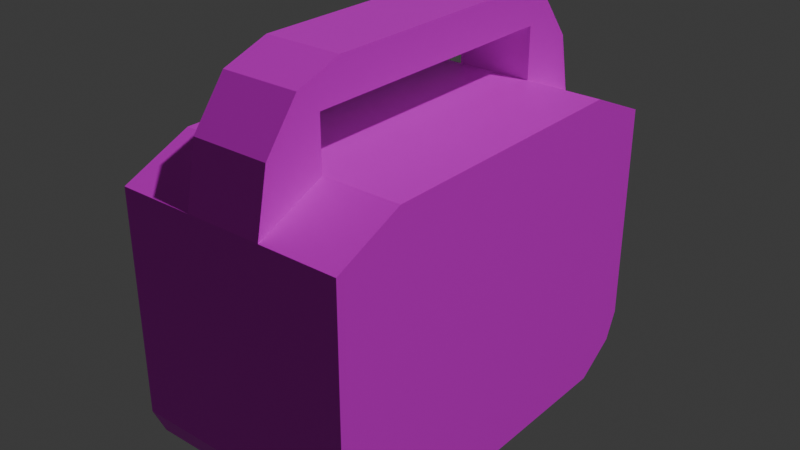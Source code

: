 # Source: BombaDeInfusion.blend  (saved by Blender 4.2.66; exported with 4.5.12 LTS)
import bpy
from mathutils import Matrix  # noqa: F401  (used for matrix-valued properties, if any)

bpy.ops.wm.read_factory_settings(use_empty=True)
scene = bpy.context.scene
scene.name = 'Scene'

# ---- collections
col_collection = bpy.data.collections.new('Collection'); scene.collection.children.link(col_collection)

# ---- images (referenced by path relative to the original .blend; pixels are not part of the script)
import os
ASSET_DIR = os.environ.get("B2B_ASSET_DIR", "")  # directory of the original .blend (textures are referenced by path, not embedded)
HERE = os.path.dirname(os.path.abspath(__file__))  # packed textures are extracted next to this script under _unpacked/

def load_image(name, relpath, width, height, colorspace="sRGB"):
    """Load a texture the original file referenced (path relative to the .blend, or extracted next to this script)."""
    p = next((c for c in (os.path.join(HERE, relpath), os.path.join(ASSET_DIR, relpath)) if relpath and os.path.exists(c)), "")
    if p:
        img = bpy.data.images.load(p, check_existing=True)
        img.name = name
    else:  # same state as the original file: an image datablock whose file is absent (Cycles renders it pink)
        img = bpy.data.images.new(name, width, height)
        img.source = "FILE"
        img.filepath = "//" + (relpath or name)
    img.colorspace_settings.name = colorspace
    return img
img_medifusion_jpg_001 = load_image('Medifusion.jpg.001', 'Medifusion.jpg', 1024, 1024, 'sRGB')

# ---- materials (node trees are filled in below, after node groups)
mat_material = bpy.data.materials.new('Material')
mat_material.alpha_threshold = 0.0
mat_material.use_transparent_shadow = False
mat_material.roughness = 0.5
mat_material.line_color = (0.0, 0.0, 0.0, 1.0)

# ---- material node trees
mat_material.use_nodes = True; mat_material.node_tree.nodes.clear()
_N = mat_material.node_tree.nodes; _L = mat_material.node_tree.links
n0 = _N.new('ShaderNodeOutputMaterial'); n0.name = 'Material Output'; n0.location = (300, 300)
n1 = _N.new('ShaderNodeBsdfPrincipled'); n1.name = 'Principled BSDF'; n1.location = (10, 300)
n1.inputs[3].default_value = 1.45
n2 = _N.new('ShaderNodeTexImage'); n2.name = 'Image Texture'; n2.location = (-280, 280)
n2.image = img_medifusion_jpg_001
n2.interpolation = 'Cubic'
_L.new(n1.outputs[0], n0.inputs[0])
_L.new(n2.outputs[0], n1.inputs[0])
n0.is_active_output = True

# ---- world
world_world = bpy.data.worlds.new('World'); scene.world = world_world
world_world.use_nodes = True; world_world.node_tree.nodes.clear()
_N = world_world.node_tree.nodes; _L = world_world.node_tree.links
n0 = _N.new('ShaderNodeOutputWorld'); n0.name = 'World Output'; n0.location = (300, 300)
n1 = _N.new('ShaderNodeBackground'); n1.name = 'Background'; n1.location = (10, 300)
n1.inputs[0].default_value = (0.05088, 0.05088, 0.05088, 1.0)
_L.new(n1.outputs[0], n0.inputs[0])
n0.is_active_output = True
world_world.color = (0.05088, 0.05088, 0.05088)
world_world.sun_shadow_jitter_overblur = 0.0

# ---- lights
light_light = bpy.data.lights.new('Light', 'POINT')
light_light.energy = 1000.0
light_light.shadow_soft_size = 0.1

# ---- meshes
me_cube = bpy.data.meshes.new('Cube')
me_cube.from_pydata([(0.4, -0.5375, 0.358), (-0.4, -0.5375, 0.358), (0.4, 0.5375, 0.358), (-0.4, 0.5375, 0.358), (0.4, 0.4004, -0.1949), (0.4, 0.5375, -0.08507), (0.4, 0.5053, -0.1409), (0.4, -0.5375, -0.08507), (0.4, -0.4004, -0.1949), (0.4, -0.5053, -0.1409), (-0.4, 0.5375, -0.08507), (-0.4, 0.4004, -0.1949), (-0.4, 0.5053, -0.1409), (-0.4, -0.4004, -0.1949), (-0.4, -0.5375, -0.08507), (-0.4, -0.5053, -0.1409), (-0.1333, 0.5054, 0.4777), (0.1333, 0.5054, 0.4777), (0.1333, -0.5054, 0.4777), (-0.1333, -0.5054, 0.4777), (0.4, 0.358, 0.4179), (0.4, -0.358, 0.4179), (0.4, -0.2235, 0.4179), (0.4, 0.2302, 0.4179), (0.4, 0.2302, -0.1949), (0.4, -0.2235, -0.1949), (-0.4, -0.358, 0.4179), (-0.4, 0.358, 0.4179), (0.4, -0.1275, 0.4179), (-0.1333, -0.4178, 0.5654), (0.1333, -0.4178, 0.5654), (0.1333, -0.2981, 0.5974), (-0.1333, -0.2981, 0.5974), (-0.1333, 0.2981, 0.5974), (0.1333, 0.2981, 0.5974), (0.1333, 0.4178, 0.5654), (-0.1333, 0.4178, 0.5654), (-0.1333, -0.5375, 0.358), (0.1333, -0.5375, 0.358), (0.1333, 0.5375, 0.358), (-0.1333, 0.5375, 0.358), (0.1333, 0.358, 0.5215), (-0.1333, 0.358, 0.5215), (0.1333, -0.358, 0.4179), (-0.1333, -0.358, 0.4179), (0.1333, -0.358, 0.5215), (-0.1333, -0.358, 0.5215), (-0.1333, 0.358, 0.4179), (0.1333, 0.358, 0.4179)], [], [(31, 32, 29, 30), (7, 0, 38, 37, 1, 14), (45, 41, 48, 39, 17, 35, 34, 31, 30, 18, 38, 43), (2, 5, 10, 3, 40, 39), (4, 11, 12, 6), (6, 12, 10, 5), (13, 8, 9, 15), (15, 9, 7, 14), (4, 24, 25, 8, 13, 11), (2, 20, 23, 24, 4, 6, 5), (16, 36, 35, 17), (24, 23, 28, 22, 25), (25, 22, 21, 0, 7, 9, 8), (23, 22, 28), (36, 33, 34, 35), (2, 39, 48, 20), (33, 36, 16, 40, 47, 42, 46, 44, 37, 19, 29, 32), (1, 26, 27, 3, 10, 12, 11, 13, 15, 14), (31, 34, 33, 32), (18, 30, 29, 19), (38, 18, 19, 37), (43, 21, 22, 23, 20, 48, 47, 27, 26, 44), (40, 16, 17, 39), (40, 3, 27, 47), (46, 45, 43, 44), (37, 44, 26, 1), (47, 48, 41, 42), (38, 0, 21, 43), (42, 41, 45, 46)])
_uv = me_cube.uv_layers.new(name='UVMap')
_uv.uv.foreach_set('vector', [0.1778, 0.5797, 0.1925, 0.3038, 0.1718, 0.3213, 0.1348, 0.6201, 0.7578, 0.3867, 0.8237, 0.3867, 0.8237, 0.426, 0.8237, 0.4652, 0.8237, 0.5045, 0.7578, 0.5045, 0.1558, 0.4783, 0.152, 0.5961, 0.1525, 0.6028, 0.1565, 0.6031, 0.1707, 0.6087, 0.2094, 0.6148, 0.2368, 0.6152, 0.241, 0.5907, 0.2417, 0.5777, 0.243, 0.4847, 0.2432, 0.4794, 0.178, 0.479, 0.8327, 0.3405, 0.8327, 0.3405, 0.8327, 0.3405, 0.8327, 0.3405, 0.8327, 0.3405, 0.8327, 0.3405, 0.2475, 0.438, 0.2079, 0.581, 0.2118, 0.5725, 0.2885, 0.4381, 0.8327, 0.3405, 0.8327, 0.3405, 0.8327, 0.3405, 0.8327, 0.3405, 0.2079, 0.5717, 0.1625, 0.3541, 0.1405, 0.3368, 0.2023, 0.5747, 0.7332, 0.5378, 0.7332, 0.4201, 0.7495, 0.4201, 0.7495, 0.5378, 0.2571, 0.4447, 0.2344, 0.4446, 0.1738, 0.4445, 0.1501, 0.4444, 0.2337, 0.5149, 0.2526, 0.486, 0.8918, 0.6612, 0.7719, 0.7051, 0.6617, 0.7174, 0.662, 0.1326, 0.7847, 0.1496, 0.8722, 0.1967, 0.8963, 0.2298, 0.8362, 0.3288, 0.8092, 0.3269, 0.7974, 0.5093, 0.8563, 0.5104, 0.6678, 0.1326, 0.6684, 0.7241, 0.397, 0.726, 0.3241, 0.7265, 0.3257, 0.1317, 0.3282, 0.1317, 0.3241, 0.7265, 0.2222, 0.7272, 0.07284, 0.6668, 0.08158, 0.2292, 0.1014, 0.1831, 0.265, 0.1313, 0.6616, 0.7125, 0.3228, 0.7127, 0.3945, 0.7127, 0.8142, 0.3519, 0.7872, 0.35, 0.7434, 0.5333, 0.8024, 0.5343, 0.246, 0.3922, 0.246, 0.3922, 0.147, 0.619, 0.242, 0.564, 0.2704, 0.6186, 0.2695, 0.6281, 0.2604, 0.632, 0.2388, 0.6279, 0.1775, 0.6318, 0.1673, 0.601, 0.172, 0.4127, 0.2075, 0.4136, 0.2748, 0.4169, 0.2745, 0.4273, 0.276, 0.5618, 0.2751, 0.5713, 0.8359, 0.3074, 0.8461, 0.3276, 0.8461, 0.4003, 0.8359, 0.4164, 0.7597, 0.4012, 0.7464, 0.3953, 0.7409, 0.3863, 0.7409, 0.2996, 0.7464, 0.2928, 0.7597, 0.2922, 0.1148, 0.6158, 0.2778, 0.6188, 0.3021, 0.517, 0.2274, 0.5117, 0.1633, 0.608, 0.1957, 0.5586, 0.1615, 0.2595, 0.1455, 0.2813, 0.7572, 0.4893, 0.7809, 0.4893, 0.7809, 0.5286, 0.7513, 0.5286, 0.2224, 0.7128, 0.2224, 0.7128, 0.3228, 0.7127, 0.6616, 0.7125, 0.757, 0.7124, 0.757, 0.7124, 0.757, 0.7124, 0.757, 0.7124, 0.2224, 0.7128, 0.2224, 0.7128, 0.8327, 0.3405, 0.8327, 0.3405, 0.8327, 0.3405, 0.8327, 0.3405, 0.211, 0.4272, 0.2642, 0.5031, 0.1837, 0.6207, 0.1837, 0.6207, 0.2227, 0.8136, 0.2227, 0.8136, 0.2224, 0.7128, 0.2224, 0.7128, 0.162, 0.5952, 0.134, 0.5128, 0.2628, 0.3943, 0.162, 0.6345, 0.757, 0.7124, 0.757, 0.7124, 0.757, 0.8121, 0.757, 0.8121, 0.2804, 0.4826, 0.1212, 0.6035, 0.2707, 0.6495, 0.2707, 0.6495, 0.757, 0.8121, 0.757, 0.8121, 0.2227, 0.8136, 0.2227, 0.8136])
me_cube.materials.append(mat_material)
me_cube.use_mirror_vertex_groups = False
me_cube.update()

# ---- objects
ob_cube = bpy.data.objects.new('Cube', me_cube)
ob_light = bpy.data.objects.new('Light', light_light)

# ---- transforms, parenting, visibility, modifiers, constraints
ob_cube.location = (0.0, 0.0, 0.0)
ob_cube.scale = (0.15, 0.2, 0.26)
ob_cube.lock_rotations_4d = False
ob_cube.empty_display_type = 'ARROWS'
ob_cube.lineart.crease_threshold = 0.0
ob_light.location = (4.076, 1.005, 5.904)
ob_light.rotation_euler = (0.6503, 0.05522, 1.866)
ob_light.lock_rotations_4d = False
ob_light.empty_display_type = 'ARROWS'
ob_light.color = (0.0, 0.0, 0.0, 0.0)
ob_light.lineart.crease_threshold = 0.0

# ---- collection membership
col_collection.objects.link(ob_cube)
col_collection.objects.link(ob_light)

# ---- scene / render settings (as saved in the file)
scene.frame_start = 1; scene.frame_end = 250; scene.frame_set(145)
scene.render.engine = 'BLENDER_EEVEE_NEXT'
bpy.context.view_layer.update()

# ---- added for rendering (the .blend has no active camera): camera
cam_auto = bpy.data.cameras.new('AutoCamera')
cam_auto.lens = 50.0
cam_auto.sensor_width = 36.0
cam_auto.clip_end = 1000.0
ob_auto_camera = bpy.data.objects.new('AutoCamera', cam_auto)
scene.collection.objects.link(ob_auto_camera)
ob_auto_camera.location = (0.297026, -0.356431, 0.289954)
ob_auto_camera.rotation_euler = (1.09748, -7.21219e-08, 0.694738)
scene.camera = ob_auto_camera
bpy.context.view_layer.update()
